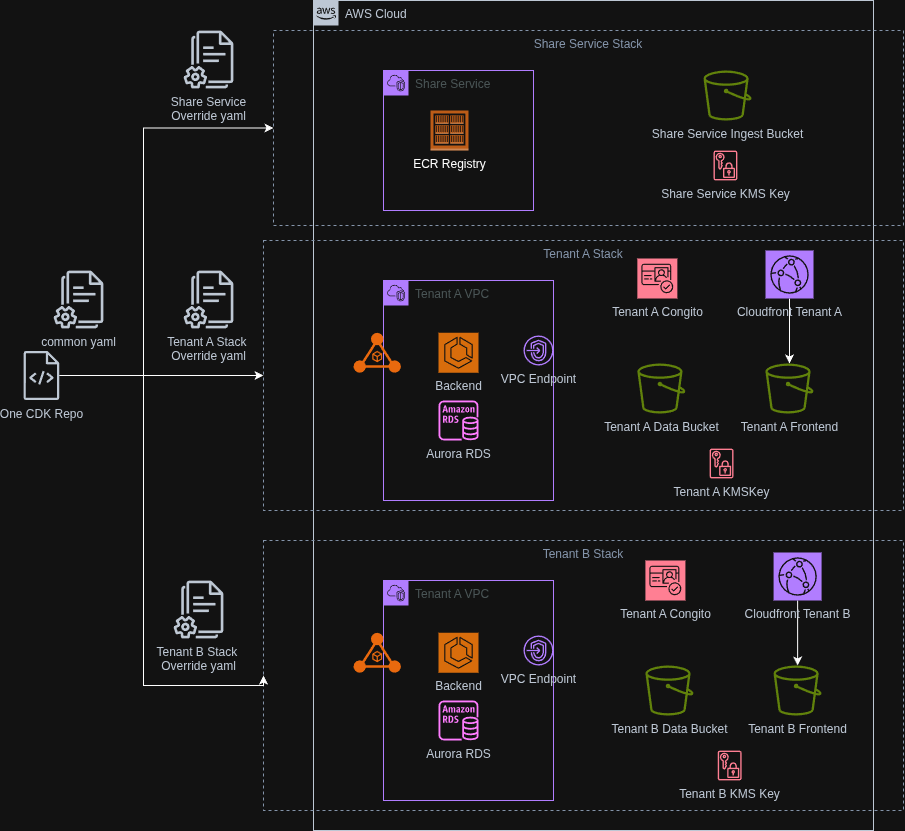

The diagram above was exported from draw.io. Its source (the exported page's mxGraphModel, read from the mxfile embedded in the PNG):
<mxGraphModel dx="1639" dy="901" grid="1" gridSize="10" guides="1" tooltips="1" connect="1" arrows="1" fold="1" page="1" pageScale="1" pageWidth="850" pageHeight="1100" math="0" shadow="0">
  <root>
    <mxCell id="0" />
    <mxCell id="1" parent="0" />
    <mxCell id="fVoWoUeoNWkrcAa-sz3y-1" parent="1" style="points=[[0,0],[0.25,0],[0.5,0],[0.75,0],[1,0],[1,0.25],[1,0.5],[1,0.75],[1,1],[0.75,1],[0.5,1],[0.25,1],[0,1],[0,0.75],[0,0.5],[0,0.25]];outlineConnect=0;gradientColor=none;html=1;whiteSpace=wrap;fontSize=12;fontStyle=0;container=1;pointerEvents=0;collapsible=0;recursiveResize=0;shape=mxgraph.aws4.group;grIcon=mxgraph.aws4.group_aws_cloud_alt;strokeColor=#232F3E;fillColor=none;verticalAlign=top;align=left;spacingLeft=30;fontColor=#232F3E;dashed=0;" value="AWS Cloud" vertex="1">
      <mxGeometry height="830" width="560" x="320" y="470" as="geometry" />
    </mxCell>
    <mxCell id="fVoWoUeoNWkrcAa-sz3y-2" parent="fVoWoUeoNWkrcAa-sz3y-1" style="points=[[0,0],[0.25,0],[0.5,0],[0.75,0],[1,0],[1,0.25],[1,0.5],[1,0.75],[1,1],[0.75,1],[0.5,1],[0.25,1],[0,1],[0,0.75],[0,0.5],[0,0.25]];outlineConnect=0;gradientColor=none;html=1;whiteSpace=wrap;fontSize=12;fontStyle=0;container=1;pointerEvents=0;collapsible=0;recursiveResize=0;shape=mxgraph.aws4.group;grIcon=mxgraph.aws4.group_vpc2;strokeColor=#8C4FFF;fillColor=none;verticalAlign=top;align=left;spacingLeft=30;fontColor=#AAB7B8;dashed=0;" value="Share Service" vertex="1">
      <mxGeometry height="140" width="150" x="70" y="70" as="geometry" />
    </mxCell>
    <mxCell id="fVoWoUeoNWkrcAa-sz3y-39" parent="fVoWoUeoNWkrcAa-sz3y-2" style="outlineConnect=0;dashed=0;verticalLabelPosition=bottom;verticalAlign=top;align=center;html=1;shape=mxgraph.aws3.ecr_registry;fillColor=#F58534;gradientColor=none;" value="ECR Registry" vertex="1">
      <mxGeometry height="40" width="38" x="47" y="40" as="geometry" />
    </mxCell>
    <mxCell id="fVoWoUeoNWkrcAa-sz3y-6" parent="fVoWoUeoNWkrcAa-sz3y-1" style="sketch=0;outlineConnect=0;fontColor=#232F3E;gradientColor=none;fillColor=#7AA116;strokeColor=none;dashed=0;verticalLabelPosition=bottom;verticalAlign=top;align=center;html=1;fontSize=12;fontStyle=0;aspect=fixed;pointerEvents=1;shape=mxgraph.aws4.bucket;" value="Share Service Ingest Bucket" vertex="1">
      <mxGeometry height="50" width="48.08" x="390" y="70" as="geometry" />
    </mxCell>
    <mxCell id="fVoWoUeoNWkrcAa-sz3y-7" parent="fVoWoUeoNWkrcAa-sz3y-1" style="sketch=0;outlineConnect=0;fontColor=#232F3E;gradientColor=none;fillColor=#DD344C;strokeColor=none;dashed=0;verticalLabelPosition=bottom;verticalAlign=top;align=center;html=1;fontSize=12;fontStyle=0;aspect=fixed;pointerEvents=1;shape=mxgraph.aws4.data_encryption_key;" value="Share Service KMS Key" vertex="1">
      <mxGeometry height="30" width="23.85" x="400" y="150" as="geometry" />
    </mxCell>
    <mxCell id="lo_UrqccvD5NmLGDUIee-1" parent="fVoWoUeoNWkrcAa-sz3y-1" style="points=[[0,0],[0.25,0],[0.5,0],[0.75,0],[1,0],[1,0.25],[1,0.5],[1,0.75],[1,1],[0.75,1],[0.5,1],[0.25,1],[0,1],[0,0.75],[0,0.5],[0,0.25]];outlineConnect=0;gradientColor=none;html=1;whiteSpace=wrap;fontSize=12;fontStyle=0;container=1;pointerEvents=0;collapsible=0;recursiveResize=0;shape=mxgraph.aws4.group;grIcon=mxgraph.aws4.group_vpc2;strokeColor=#8C4FFF;fillColor=none;verticalAlign=top;align=left;spacingLeft=30;fontColor=#AAB7B8;dashed=0;" value="Tenant A VPC" vertex="1">
      <mxGeometry height="220" width="170" x="70" y="280" as="geometry" />
    </mxCell>
    <mxCell id="lo_UrqccvD5NmLGDUIee-3" parent="lo_UrqccvD5NmLGDUIee-1" style="sketch=0;points=[[0,0,0],[0.25,0,0],[0.5,0,0],[0.75,0,0],[1,0,0],[0,1,0],[0.25,1,0],[0.5,1,0],[0.75,1,0],[1,1,0],[0,0.25,0],[0,0.5,0],[0,0.75,0],[1,0.25,0],[1,0.5,0],[1,0.75,0]];outlineConnect=0;fontColor=#232F3E;fillColor=#ED7100;strokeColor=#ffffff;dashed=0;verticalLabelPosition=bottom;verticalAlign=top;align=center;html=1;fontSize=12;fontStyle=0;aspect=fixed;shape=mxgraph.aws4.resourceIcon;resIcon=mxgraph.aws4.ecs;" value="Backend" vertex="1">
      <mxGeometry height="40" width="40" x="55" y="52.25" as="geometry" />
    </mxCell>
    <mxCell id="lo_UrqccvD5NmLGDUIee-6" parent="lo_UrqccvD5NmLGDUIee-1" style="points=[];aspect=fixed;html=1;align=center;shadow=0;dashed=0;fillColor=#FF6A00;strokeColor=none;shape=mxgraph.alibaba_cloud.alb_application_load_balancer_01;" value="" vertex="1">
      <mxGeometry height="40.2" width="47.400000000000006" x="-30" y="52.25" as="geometry" />
    </mxCell>
    <mxCell id="lo_UrqccvD5NmLGDUIee-5" parent="lo_UrqccvD5NmLGDUIee-1" style="sketch=0;outlineConnect=0;fontColor=#232F3E;gradientColor=none;fillColor=#8C4FFF;strokeColor=none;dashed=0;verticalLabelPosition=bottom;verticalAlign=top;align=center;html=1;fontSize=12;fontStyle=0;aspect=fixed;pointerEvents=1;shape=mxgraph.aws4.endpoints;" value="VPC Endpoint" vertex="1">
      <mxGeometry height="30" width="30" x="140" y="55" as="geometry" />
    </mxCell>
    <mxCell id="lo_UrqccvD5NmLGDUIee-8" parent="lo_UrqccvD5NmLGDUIee-1" style="sketch=0;outlineConnect=0;fontColor=#232F3E;gradientColor=none;fillColor=#C925D1;strokeColor=none;dashed=0;verticalLabelPosition=bottom;verticalAlign=top;align=center;html=1;fontSize=12;fontStyle=0;aspect=fixed;pointerEvents=1;shape=mxgraph.aws4.rds_instance;" value="Aurora RDS" vertex="1">
      <mxGeometry height="40" width="40" x="55" y="120" as="geometry" />
    </mxCell>
    <mxCell id="lo_UrqccvD5NmLGDUIee-11" parent="fVoWoUeoNWkrcAa-sz3y-1" style="points=[[0,0],[0.25,0],[0.5,0],[0.75,0],[1,0],[1,0.25],[1,0.5],[1,0.75],[1,1],[0.75,1],[0.5,1],[0.25,1],[0,1],[0,0.75],[0,0.5],[0,0.25]];outlineConnect=0;gradientColor=none;html=1;whiteSpace=wrap;fontSize=12;fontStyle=0;container=1;pointerEvents=0;collapsible=0;recursiveResize=0;shape=mxgraph.aws4.group;grIcon=mxgraph.aws4.group_vpc2;strokeColor=#8C4FFF;fillColor=none;verticalAlign=top;align=left;spacingLeft=30;fontColor=#AAB7B8;dashed=0;" value="Tenant A VPC" vertex="1">
      <mxGeometry height="220" width="170" x="70" y="580" as="geometry" />
    </mxCell>
    <mxCell id="lo_UrqccvD5NmLGDUIee-12" parent="lo_UrqccvD5NmLGDUIee-11" style="sketch=0;points=[[0,0,0],[0.25,0,0],[0.5,0,0],[0.75,0,0],[1,0,0],[0,1,0],[0.25,1,0],[0.5,1,0],[0.75,1,0],[1,1,0],[0,0.25,0],[0,0.5,0],[0,0.75,0],[1,0.25,0],[1,0.5,0],[1,0.75,0]];outlineConnect=0;fontColor=#232F3E;fillColor=#ED7100;strokeColor=#ffffff;dashed=0;verticalLabelPosition=bottom;verticalAlign=top;align=center;html=1;fontSize=12;fontStyle=0;aspect=fixed;shape=mxgraph.aws4.resourceIcon;resIcon=mxgraph.aws4.ecs;" value="Backend" vertex="1">
      <mxGeometry height="40" width="40" x="55" y="52.25" as="geometry" />
    </mxCell>
    <mxCell id="lo_UrqccvD5NmLGDUIee-13" parent="lo_UrqccvD5NmLGDUIee-11" style="points=[];aspect=fixed;html=1;align=center;shadow=0;dashed=0;fillColor=#FF6A00;strokeColor=none;shape=mxgraph.alibaba_cloud.alb_application_load_balancer_01;" value="" vertex="1">
      <mxGeometry height="40.2" width="47.400000000000006" x="-30" y="52.25" as="geometry" />
    </mxCell>
    <mxCell id="lo_UrqccvD5NmLGDUIee-14" parent="lo_UrqccvD5NmLGDUIee-11" style="sketch=0;outlineConnect=0;fontColor=#232F3E;gradientColor=none;fillColor=#8C4FFF;strokeColor=none;dashed=0;verticalLabelPosition=bottom;verticalAlign=top;align=center;html=1;fontSize=12;fontStyle=0;aspect=fixed;pointerEvents=1;shape=mxgraph.aws4.endpoints;" value="VPC Endpoint" vertex="1">
      <mxGeometry height="30" width="30" x="140" y="55" as="geometry" />
    </mxCell>
    <mxCell id="lo_UrqccvD5NmLGDUIee-15" parent="lo_UrqccvD5NmLGDUIee-11" style="sketch=0;outlineConnect=0;fontColor=#232F3E;gradientColor=none;fillColor=#C925D1;strokeColor=none;dashed=0;verticalLabelPosition=bottom;verticalAlign=top;align=center;html=1;fontSize=12;fontStyle=0;aspect=fixed;pointerEvents=1;shape=mxgraph.aws4.rds_instance;" value="Aurora RDS" vertex="1">
      <mxGeometry height="40" width="40" x="55" y="120" as="geometry" />
    </mxCell>
    <mxCell id="lo_UrqccvD5NmLGDUIee-16" parent="fVoWoUeoNWkrcAa-sz3y-1" style="sketch=0;points=[[0,0,0],[0.25,0,0],[0.5,0,0],[0.75,0,0],[1,0,0],[0,1,0],[0.25,1,0],[0.5,1,0],[0.75,1,0],[1,1,0],[0,0.25,0],[0,0.5,0],[0,0.75,0],[1,0.25,0],[1,0.5,0],[1,0.75,0]];outlineConnect=0;fontColor=#232F3E;fillColor=#DD344C;strokeColor=#ffffff;dashed=0;verticalLabelPosition=bottom;verticalAlign=top;align=center;html=1;fontSize=12;fontStyle=0;aspect=fixed;shape=mxgraph.aws4.resourceIcon;resIcon=mxgraph.aws4.cognito;" value="Tenant A Congito" vertex="1">
      <mxGeometry height="40" width="40" x="331.92" y="560" as="geometry" />
    </mxCell>
    <mxCell id="lo_UrqccvD5NmLGDUIee-17" parent="fVoWoUeoNWkrcAa-sz3y-1" style="sketch=0;outlineConnect=0;fontColor=#232F3E;gradientColor=none;fillColor=#7AA116;strokeColor=none;dashed=0;verticalLabelPosition=bottom;verticalAlign=top;align=center;html=1;fontSize=12;fontStyle=0;aspect=fixed;pointerEvents=1;shape=mxgraph.aws4.bucket;" value="Tenant B Data Bucket" vertex="1">
      <mxGeometry height="50" width="48.08" x="331.92" y="665" as="geometry" />
    </mxCell>
    <mxCell id="lo_UrqccvD5NmLGDUIee-21" parent="fVoWoUeoNWkrcAa-sz3y-1" style="fillColor=none;strokeColor=#5A6C86;dashed=1;verticalAlign=top;fontStyle=0;fontColor=#5A6C86;whiteSpace=wrap;html=1;" value="Tenant B Stack" vertex="1">
      <mxGeometry height="270" width="640" x="-50" y="540" as="geometry" />
    </mxCell>
    <mxCell id="lo_UrqccvD5NmLGDUIee-19" parent="fVoWoUeoNWkrcAa-sz3y-1" style="fillColor=none;strokeColor=#5A6C86;dashed=1;verticalAlign=top;fontStyle=0;fontColor=#5A6C86;whiteSpace=wrap;html=1;" value="Share Service Stack" vertex="1">
      <mxGeometry height="195" width="630" x="-40" y="30" as="geometry" />
    </mxCell>
    <mxCell id="lo_UrqccvD5NmLGDUIee-20" parent="fVoWoUeoNWkrcAa-sz3y-1" style="fillColor=none;strokeColor=#5A6C86;dashed=1;verticalAlign=top;fontStyle=0;fontColor=#5A6C86;whiteSpace=wrap;html=1;" value="Tenant A Stack" vertex="1">
      <mxGeometry height="270" width="640" x="-50" y="240" as="geometry" />
    </mxCell>
    <mxCell id="lo_UrqccvD5NmLGDUIee-59" parent="fVoWoUeoNWkrcAa-sz3y-1" style="sketch=0;outlineConnect=0;fontColor=#232F3E;gradientColor=none;fillColor=#7AA116;strokeColor=none;dashed=0;verticalLabelPosition=bottom;verticalAlign=top;align=center;html=1;fontSize=12;fontStyle=0;aspect=fixed;pointerEvents=1;shape=mxgraph.aws4.bucket;" value="Tenant B Frontend" vertex="1">
      <mxGeometry height="50" width="48.08" x="460" y="665" as="geometry" />
    </mxCell>
    <mxCell id="lo_UrqccvD5NmLGDUIee-61" edge="1" parent="fVoWoUeoNWkrcAa-sz3y-1" source="lo_UrqccvD5NmLGDUIee-60" style="edgeStyle=orthogonalEdgeStyle;rounded=0;orthogonalLoop=1;jettySize=auto;html=1;" target="lo_UrqccvD5NmLGDUIee-59">
      <mxGeometry relative="1" as="geometry" />
    </mxCell>
    <mxCell id="lo_UrqccvD5NmLGDUIee-60" parent="fVoWoUeoNWkrcAa-sz3y-1" style="sketch=0;points=[[0,0,0],[0.25,0,0],[0.5,0,0],[0.75,0,0],[1,0,0],[0,1,0],[0.25,1,0],[0.5,1,0],[0.75,1,0],[1,1,0],[0,0.25,0],[0,0.5,0],[0,0.75,0],[1,0.25,0],[1,0.5,0],[1,0.75,0]];outlineConnect=0;fontColor=#232F3E;fillColor=#8C4FFF;strokeColor=#ffffff;dashed=0;verticalLabelPosition=bottom;verticalAlign=top;align=center;html=1;fontSize=12;fontStyle=0;aspect=fixed;shape=mxgraph.aws4.resourceIcon;resIcon=mxgraph.aws4.cloudfront;" value="Cloudfront Tenant B" vertex="1">
      <mxGeometry height="48" width="48" x="460.08" y="552" as="geometry" />
    </mxCell>
    <mxCell id="G7-I9JxPsfPiSsV1CEvd-1" parent="fVoWoUeoNWkrcAa-sz3y-1" style="sketch=0;outlineConnect=0;fontColor=#232F3E;gradientColor=none;fillColor=#DD344C;strokeColor=none;dashed=0;verticalLabelPosition=bottom;verticalAlign=top;align=center;html=1;fontSize=12;fontStyle=0;aspect=fixed;pointerEvents=1;shape=mxgraph.aws4.data_encryption_key;" value="Tenant B KMS Key" vertex="1">
      <mxGeometry height="30" width="23.85" x="404.23" y="750" as="geometry" />
    </mxCell>
    <mxCell id="G7-I9JxPsfPiSsV1CEvd-2" parent="fVoWoUeoNWkrcAa-sz3y-1" style="sketch=0;points=[[0,0,0],[0.25,0,0],[0.5,0,0],[0.75,0,0],[1,0,0],[0,1,0],[0.25,1,0],[0.5,1,0],[0.75,1,0],[1,1,0],[0,0.25,0],[0,0.5,0],[0,0.75,0],[1,0.25,0],[1,0.5,0],[1,0.75,0]];outlineConnect=0;fontColor=#232F3E;fillColor=#DD344C;strokeColor=#ffffff;dashed=0;verticalLabelPosition=bottom;verticalAlign=top;align=center;html=1;fontSize=12;fontStyle=0;aspect=fixed;shape=mxgraph.aws4.resourceIcon;resIcon=mxgraph.aws4.cognito;" value="Tenant A Congito" vertex="1">
      <mxGeometry height="40" width="40" x="323.85" y="258" as="geometry" />
    </mxCell>
    <mxCell id="G7-I9JxPsfPiSsV1CEvd-3" parent="fVoWoUeoNWkrcAa-sz3y-1" style="sketch=0;outlineConnect=0;fontColor=#232F3E;gradientColor=none;fillColor=#7AA116;strokeColor=none;dashed=0;verticalLabelPosition=bottom;verticalAlign=top;align=center;html=1;fontSize=12;fontStyle=0;aspect=fixed;pointerEvents=1;shape=mxgraph.aws4.bucket;" value="Tenant A Data Bucket" vertex="1">
      <mxGeometry height="50" width="48.08" x="323.85" y="363" as="geometry" />
    </mxCell>
    <mxCell id="G7-I9JxPsfPiSsV1CEvd-4" parent="fVoWoUeoNWkrcAa-sz3y-1" style="sketch=0;outlineConnect=0;fontColor=#232F3E;gradientColor=none;fillColor=#7AA116;strokeColor=none;dashed=0;verticalLabelPosition=bottom;verticalAlign=top;align=center;html=1;fontSize=12;fontStyle=0;aspect=fixed;pointerEvents=1;shape=mxgraph.aws4.bucket;" value="Tenant A Frontend" vertex="1">
      <mxGeometry height="50" width="48.08" x="451.92999999999995" y="363" as="geometry" />
    </mxCell>
    <mxCell id="G7-I9JxPsfPiSsV1CEvd-5" edge="1" parent="fVoWoUeoNWkrcAa-sz3y-1" source="G7-I9JxPsfPiSsV1CEvd-6" style="edgeStyle=orthogonalEdgeStyle;rounded=0;orthogonalLoop=1;jettySize=auto;html=1;" target="G7-I9JxPsfPiSsV1CEvd-4">
      <mxGeometry relative="1" as="geometry" />
    </mxCell>
    <mxCell id="G7-I9JxPsfPiSsV1CEvd-6" parent="fVoWoUeoNWkrcAa-sz3y-1" style="sketch=0;points=[[0,0,0],[0.25,0,0],[0.5,0,0],[0.75,0,0],[1,0,0],[0,1,0],[0.25,1,0],[0.5,1,0],[0.75,1,0],[1,1,0],[0,0.25,0],[0,0.5,0],[0,0.75,0],[1,0.25,0],[1,0.5,0],[1,0.75,0]];outlineConnect=0;fontColor=#232F3E;fillColor=#8C4FFF;strokeColor=#ffffff;dashed=0;verticalLabelPosition=bottom;verticalAlign=top;align=center;html=1;fontSize=12;fontStyle=0;aspect=fixed;shape=mxgraph.aws4.resourceIcon;resIcon=mxgraph.aws4.cloudfront;" value="Cloudfront Tenant A" vertex="1">
      <mxGeometry height="48" width="48" x="452.0099999999999" y="250" as="geometry" />
    </mxCell>
    <mxCell id="G7-I9JxPsfPiSsV1CEvd-7" parent="fVoWoUeoNWkrcAa-sz3y-1" style="sketch=0;outlineConnect=0;fontColor=#232F3E;gradientColor=none;fillColor=#DD344C;strokeColor=none;dashed=0;verticalLabelPosition=bottom;verticalAlign=top;align=center;html=1;fontSize=12;fontStyle=0;aspect=fixed;pointerEvents=1;shape=mxgraph.aws4.data_encryption_key;" value="Tenant A KMSKey" vertex="1">
      <mxGeometry height="30" width="23.85" x="396.15999999999997" y="448" as="geometry" />
    </mxCell>
    <mxCell id="lo_UrqccvD5NmLGDUIee-32" edge="1" parent="1" source="lo_UrqccvD5NmLGDUIee-25" style="edgeStyle=orthogonalEdgeStyle;rounded=0;orthogonalLoop=1;jettySize=auto;html=1;" target="lo_UrqccvD5NmLGDUIee-20">
      <mxGeometry relative="1" as="geometry" />
    </mxCell>
    <mxCell id="lo_UrqccvD5NmLGDUIee-33" edge="1" parent="1" source="lo_UrqccvD5NmLGDUIee-25" style="edgeStyle=orthogonalEdgeStyle;rounded=0;orthogonalLoop=1;jettySize=auto;html=1;entryX=0;entryY=0.5;entryDx=0;entryDy=0;" target="lo_UrqccvD5NmLGDUIee-19">
      <mxGeometry relative="1" as="geometry">
        <Array as="points">
          <mxPoint x="150" y="845" />
          <mxPoint x="150" y="598" />
        </Array>
      </mxGeometry>
    </mxCell>
    <mxCell id="lo_UrqccvD5NmLGDUIee-34" edge="1" parent="1" source="lo_UrqccvD5NmLGDUIee-25" style="edgeStyle=orthogonalEdgeStyle;rounded=0;orthogonalLoop=1;jettySize=auto;html=1;entryX=0;entryY=0.5;entryDx=0;entryDy=0;" target="lo_UrqccvD5NmLGDUIee-21">
      <mxGeometry relative="1" as="geometry">
        <Array as="points">
          <mxPoint x="150" y="845" />
          <mxPoint x="150" y="1155" />
        </Array>
      </mxGeometry>
    </mxCell>
    <mxCell id="lo_UrqccvD5NmLGDUIee-25" parent="1" style="sketch=0;outlineConnect=0;fontColor=#232F3E;gradientColor=none;fillColor=#232F3D;strokeColor=none;dashed=0;verticalLabelPosition=bottom;verticalAlign=top;align=center;html=1;fontSize=12;fontStyle=0;aspect=fixed;pointerEvents=1;shape=mxgraph.aws4.source_code;" value="One CDK Repo" vertex="1">
      <mxGeometry height="49" width="35.81" x="30" y="820.5" as="geometry" />
    </mxCell>
    <mxCell id="lo_UrqccvD5NmLGDUIee-27" parent="1" style="sketch=0;outlineConnect=0;fontColor=#232F3E;gradientColor=none;fillColor=#232F3D;strokeColor=none;dashed=0;verticalLabelPosition=bottom;verticalAlign=top;align=center;html=1;fontSize=12;fontStyle=0;aspect=fixed;pointerEvents=1;shape=mxgraph.aws4.documents2;" value="common yaml" vertex="1">
      <mxGeometry height="58" width="49.82" x="60" y="740" as="geometry" />
    </mxCell>
    <mxCell id="lo_UrqccvD5NmLGDUIee-31" parent="1" style="sketch=0;outlineConnect=0;fontColor=#232F3E;gradientColor=none;fillColor=#232F3D;strokeColor=none;dashed=0;verticalLabelPosition=bottom;verticalAlign=top;align=center;html=1;fontSize=12;fontStyle=0;aspect=fixed;pointerEvents=1;shape=mxgraph.aws4.documents2;" value="Tenant A Stack&amp;nbsp;&lt;br&gt;Override yaml" vertex="1">
      <mxGeometry height="58" width="49.82" x="190" y="740" as="geometry" />
    </mxCell>
    <mxCell id="lo_UrqccvD5NmLGDUIee-35" parent="1" style="sketch=0;outlineConnect=0;fontColor=#232F3E;gradientColor=none;fillColor=#232F3D;strokeColor=none;dashed=0;verticalLabelPosition=bottom;verticalAlign=top;align=center;html=1;fontSize=12;fontStyle=0;aspect=fixed;pointerEvents=1;shape=mxgraph.aws4.documents2;" value="Tenant B Stack&amp;nbsp;&lt;br&gt;Override yaml" vertex="1">
      <mxGeometry height="58" width="49.82" x="180" y="1050" as="geometry" />
    </mxCell>
    <mxCell id="lo_UrqccvD5NmLGDUIee-36" parent="1" style="sketch=0;outlineConnect=0;fontColor=#232F3E;gradientColor=none;fillColor=#232F3D;strokeColor=none;dashed=0;verticalLabelPosition=bottom;verticalAlign=top;align=center;html=1;fontSize=12;fontStyle=0;aspect=fixed;pointerEvents=1;shape=mxgraph.aws4.documents2;" value="Share Service &lt;br&gt;Override yaml" vertex="1">
      <mxGeometry height="58" width="49.82" x="190" y="500" as="geometry" />
    </mxCell>
  </root>
</mxGraphModel>